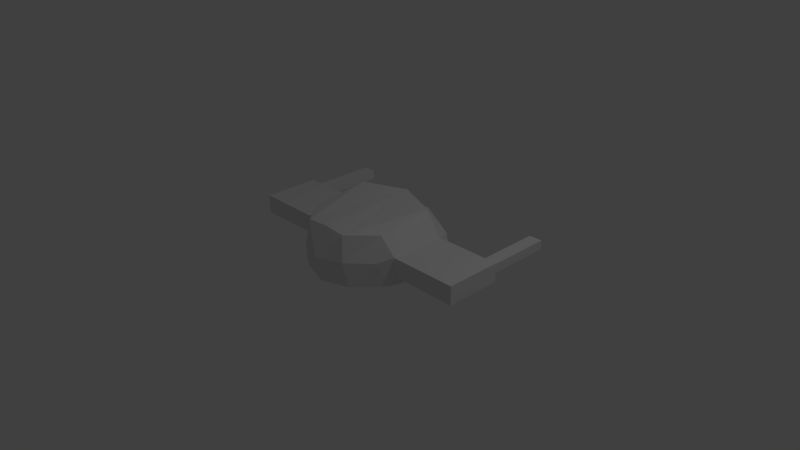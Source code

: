 # Source: enemy1.blend  (saved by Blender 2.73.0; exported with 4.5.12 LTS)
import bpy
from mathutils import Matrix  # noqa: F401  (used for matrix-valued properties, if any)

bpy.ops.wm.read_factory_settings(use_empty=True)
scene = bpy.context.scene
scene.name = 'Scene'

# ---- collections
col_collection_1 = bpy.data.collections.new('Collection 1'); scene.collection.children.link(col_collection_1)

# ---- world
world_world = bpy.data.worlds.new('World'); scene.world = world_world
world_world.color = (0.05088, 0.05088, 0.05088)
world_world.use_sun_shadow = False
world_world.sun_shadow_jitter_overblur = 0.0
world_world.cycles.sampling_method = 'MANUAL'
world_world.cycles.sample_map_resolution = 256

# ---- cameras
cam_camera = bpy.data.cameras.new('Camera')
cam_camera.clip_end = 100.0
cam_camera.lens = 35.0
cam_camera.sensor_width = 32.0
cam_camera.sensor_height = 18.0
cam_camera.ortho_scale = 7.314
cam_camera.dof.focus_distance = 0.0
cam_camera.dof.aperture_fstop = 128.0

# ---- lights
light_lamp = bpy.data.lights.new('Lamp', 'POINT')
light_lamp.transmission_factor = 0.0
light_lamp.cutoff_distance = 30.0
light_lamp.energy = 100.0
light_lamp.shadow_buffer_clip_start = 1.001
light_lamp.shadow_soft_size = 0.1
light_lamp.shadow_maximum_resolution = 0.006
light_lamp.use_absolute_resolution = True
light_lamp.cycles.use_multiple_importance_sampling = False

# ---- meshes
me_plane = bpy.data.meshes.new('Plane')
me_plane.from_pydata([(0.7995, 0.5119, -0.08642), (0.0, 1.012, -0.08642), (0.7366, -0.3967, -0.007725), (0.0, -0.8648, -0.03613), (0.6, 0.3717, 0.7183), (0.0, 0.6099, 0.7183), (0.5995, -0.397, 0.6271), (0.0, -0.7431, 0.668), (0.7958, -0.3691, 0.1408), (0.7958, 0.3928, 0.1408), (0.7958, -0.3691, 0.3909), (0.7958, 0.3928, 0.3909), (1.715, -0.3691, 0.1408), (1.715, 0.3928, 0.1408), (1.715, -0.3691, 0.3909), (1.715, 0.3928, 0.3909), (1.401, 0.3928, 0.3909), (1.401, 0.3928, 0.1408), (0.7958, 0.3928, 0.1408), (0.7958, 0.3928, 0.3909), (1.65, 0.3928, 0.2052), (1.65, 0.3928, 0.3265), (1.466, 0.3928, 0.3265), (1.466, 0.3928, 0.2052), (1.715, 0.3928, 0.1408), (1.715, 0.3928, 0.3909), (1.65, 1.322, 0.2052), (1.65, 1.322, 0.3265), (1.466, 1.322, 0.3265), (1.466, 1.322, 0.2052), (-0.7995, 0.5119, -0.08642), (-0.7366, -0.3967, -0.007725), (-0.6, 0.3717, 0.7183), (-0.5995, -0.397, 0.6271), (-0.7958, -0.3691, 0.1408), (-0.7958, 0.3928, 0.1408), (-0.7958, -0.3691, 0.3909), (-0.7958, 0.3928, 0.3909), (-1.715, -0.3691, 0.1408), (-1.715, 0.3928, 0.1408), (-1.715, -0.3691, 0.3909), (-1.715, 0.3928, 0.3909), (-1.401, 0.3928, 0.3909), (-1.401, 0.3928, 0.1408), (-0.7958, 0.3928, 0.1408), (-0.7958, 0.3928, 0.3909), (-1.65, 0.3928, 0.2052), (-1.65, 0.3928, 0.3265), (-1.466, 0.3928, 0.3265), (-1.466, 0.3928, 0.2052), (-1.715, 0.3928, 0.1408), (-1.715, 0.3928, 0.3909), (-1.65, 1.322, 0.2052), (-1.65, 1.322, 0.3265), (-1.466, 1.322, 0.3265), (-1.466, 1.322, 0.2052), (0.3998, 0.7619, -0.08642), (0.3, 0.4908, 0.7183), (0.0, 0.8809, 0.3159), (0.6998, 0.5119, 0.3159), (-0.3, 0.4908, 0.7183), (-0.6998, 0.5119, 0.3159), (-0.3998, 0.7619, -0.08642), (-0.3499, 0.6964, 0.3159), (0.3499, 0.6964, 0.3159), (0.7995, 0.6163, -0.06195), (9.186e-10, 1.116, -0.06195), (-0.7995, 0.6163, -0.06195), (0.3998, 0.8663, -0.06195), (9.186e-10, 0.9854, 0.3404), (0.6998, 0.6163, 0.3404), (-0.6998, 0.6163, 0.3404), (-0.3998, 0.8663, -0.06195), (-0.3499, 0.8009, 0.3404), (0.3499, 0.8009, 0.3404), (0.3915, -0.75, -0.01936), (0.3083, -0.7496, 0.6512), (0.0, -0.9396, 0.3159), (0.6415, -0.5413, 0.3159), (-0.3915, -0.75, -0.01936), (-0.6415, -0.5413, 0.3159), (-0.3083, -0.7496, 0.6512), (-0.3499, -0.8069, 0.3159), (0.3499, -0.8069, 0.3159)], [], [(3, 1, 56, 0, 2, 75), (7, 76, 6, 4, 57, 5), (1, 3, 77, 7, 5, 58), (83, 78, 6, 76), (23, 22, 28, 29), (64, 58, 5, 57), (9, 8, 2, 0), (10, 11, 4, 6), (8, 10, 6, 78, 2), (11, 9, 0, 59, 4), (12, 13, 15, 14), (10, 8, 12, 14), (11, 10, 14, 15), (8, 9, 13, 12), (18, 19, 16, 17), (22, 23, 17, 16), (23, 20, 24, 17), (20, 21, 25, 24), (21, 22, 16, 25), (29, 28, 27, 26), (22, 21, 27, 28), (21, 20, 26, 27), (20, 23, 29, 26), (82, 81, 33, 80), (7, 5, 60, 32, 33, 81), (3, 79, 31, 30, 62, 1), (49, 55, 54, 48), (63, 60, 5, 58), (35, 30, 31, 34), (36, 33, 32, 37), (34, 31, 80, 33, 36), (37, 32, 61, 30, 35), (38, 40, 41, 39), (36, 40, 38, 34), (37, 41, 40, 36), (34, 38, 39, 35), (44, 43, 42, 45), (48, 42, 43, 49), (49, 43, 50, 46), (46, 50, 51, 47), (47, 51, 42, 48), (55, 52, 53, 54), (48, 54, 53, 47), (47, 53, 52, 46), (46, 52, 55, 49), (63, 58, 69, 73), (61, 63, 73, 71), (61, 32, 60, 63), (59, 64, 57, 4), (64, 59, 70, 74), (58, 64, 74, 69), (72, 73, 69, 66), (67, 71, 73, 72), (65, 68, 74, 70), (68, 66, 69, 74), (62, 30, 67, 72), (30, 61, 71, 67), (59, 0, 65, 70), (0, 56, 68, 65), (1, 62, 72, 66), (56, 1, 66, 68), (79, 82, 80, 31), (3, 77, 82, 79), (77, 7, 81, 82), (77, 83, 76, 7), (3, 75, 83, 77), (75, 2, 78, 83)])
me_plane.use_remesh_preserve_volume = False
me_plane.use_remesh_preserve_attributes = False
me_plane.use_mirror_vertex_groups = False
me_plane.update()

# ---- objects
ob_plane = bpy.data.objects.new('Plane', me_plane)
ob_lamp = bpy.data.objects.new('Lamp', light_lamp)
ob_camera = bpy.data.objects.new('Camera', cam_camera)

# ---- transforms, parenting, visibility, modifiers, constraints
ob_plane.location = (0.0, 0.0, 0.0)
ob_plane.lineart.crease_threshold = 0.0
_m = ob_plane.modifiers.new('Bevel', 'BEVEL')
_m.width = 0.232
_m.width_pct = 0.232
_m.segments = 4
_m.limit_method = 'NONE'
_m.angle_limit = 1.449
_m.offset_type = 'WIDTH'
_m.spread = 0.0
ob_lamp.location = (4.076, 1.005, 5.904)
ob_lamp.rotation_euler = (0.6503, 0.05522, 1.866)
ob_lamp.lock_rotations_4d = False
ob_lamp.empty_display_type = 'ARROWS'
ob_lamp.color = (0.0, 0.0, 0.0, 0.0)
ob_lamp.lineart.crease_threshold = 0.0
ob_camera.location = (7.481, -6.508, 5.344)
ob_camera.rotation_euler = (1.109, 0.01082, 0.8149)
ob_camera.lock_rotations_4d = False
ob_camera.empty_display_type = 'ARROWS'
ob_camera.color = (0.0, 0.0, 0.0, 0.0)
ob_camera.display_type = 'WIRE'
ob_camera.lineart.crease_threshold = 0.0

# ---- collection membership
col_collection_1.objects.link(ob_plane)
col_collection_1.objects.link(ob_lamp)
col_collection_1.objects.link(ob_camera)

# ---- scene / render settings (as saved in the file)
scene.camera = ob_camera
scene.frame_start = 1; scene.frame_end = 250; scene.frame_set(0)
scene.render.engine = 'BLENDER_EEVEE_NEXT'
scene.render.resolution_percentage = 50
scene.render.dither_intensity = 0.0
scene.cycles.use_denoising = False
scene.cycles.samples = 10
scene.cycles.sampling_pattern = 'TABULATED_SOBOL'
scene.cycles.light_sampling_threshold = 0.0
scene.cycles.use_adaptive_sampling = False
scene.cycles.use_light_tree = False
scene.cycles.blur_glossy = 0.0
scene.cycles.pixel_filter_type = 'GAUSSIAN'
scene.cycles.sample_clamp_indirect = 0.0
scene.view_settings.view_transform = 'Standard'
bpy.context.view_layer.update()
